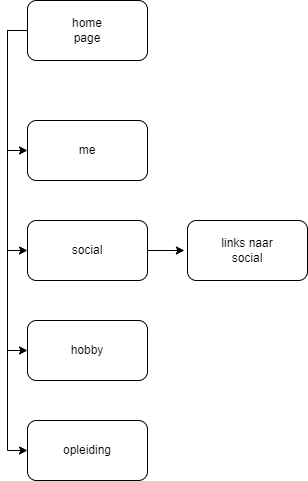

The diagram above was exported from draw.io. Its source (the exported page's mxGraphModel, read from the mxfile embedded in the PNG):
<mxGraphModel dx="1154" dy="654" grid="1" gridSize="10" guides="1" tooltips="1" connect="1" arrows="1" fold="1" page="1" pageScale="1" pageWidth="827" pageHeight="1169" math="0" shadow="0">
  <root>
    <mxCell id="0" />
    <mxCell id="1" parent="0" />
    <mxCell id="UkZfZK_cag31gk_Uzway-12" style="edgeStyle=orthogonalEdgeStyle;rounded=0;orthogonalLoop=1;jettySize=auto;html=1;exitX=0;exitY=0.5;exitDx=0;exitDy=0;entryX=0;entryY=0.5;entryDx=0;entryDy=0;" edge="1" parent="1" source="UkZfZK_cag31gk_Uzway-1" target="UkZfZK_cag31gk_Uzway-3">
      <mxGeometry relative="1" as="geometry" />
    </mxCell>
    <mxCell id="UkZfZK_cag31gk_Uzway-13" style="edgeStyle=orthogonalEdgeStyle;rounded=0;orthogonalLoop=1;jettySize=auto;html=1;exitX=0;exitY=0.5;exitDx=0;exitDy=0;entryX=0;entryY=0.5;entryDx=0;entryDy=0;" edge="1" parent="1" source="UkZfZK_cag31gk_Uzway-1" target="UkZfZK_cag31gk_Uzway-6">
      <mxGeometry relative="1" as="geometry" />
    </mxCell>
    <mxCell id="UkZfZK_cag31gk_Uzway-14" style="edgeStyle=orthogonalEdgeStyle;rounded=0;orthogonalLoop=1;jettySize=auto;html=1;exitX=0;exitY=0.5;exitDx=0;exitDy=0;entryX=0;entryY=0.5;entryDx=0;entryDy=0;" edge="1" parent="1" source="UkZfZK_cag31gk_Uzway-1" target="UkZfZK_cag31gk_Uzway-8">
      <mxGeometry relative="1" as="geometry" />
    </mxCell>
    <mxCell id="UkZfZK_cag31gk_Uzway-15" style="edgeStyle=orthogonalEdgeStyle;rounded=0;orthogonalLoop=1;jettySize=auto;html=1;exitX=0;exitY=0.5;exitDx=0;exitDy=0;entryX=0;entryY=0.5;entryDx=0;entryDy=0;" edge="1" parent="1" source="UkZfZK_cag31gk_Uzway-1" target="UkZfZK_cag31gk_Uzway-10">
      <mxGeometry relative="1" as="geometry" />
    </mxCell>
    <mxCell id="UkZfZK_cag31gk_Uzway-1" value="" style="rounded=1;whiteSpace=wrap;html=1;" vertex="1" parent="1">
      <mxGeometry x="80" y="80" width="120" height="60" as="geometry" />
    </mxCell>
    <mxCell id="UkZfZK_cag31gk_Uzway-2" value="home&lt;div&gt;page&lt;/div&gt;" style="text;html=1;align=center;verticalAlign=middle;whiteSpace=wrap;rounded=0;" vertex="1" parent="1">
      <mxGeometry x="110" y="95" width="60" height="30" as="geometry" />
    </mxCell>
    <mxCell id="UkZfZK_cag31gk_Uzway-3" value="" style="rounded=1;whiteSpace=wrap;html=1;" vertex="1" parent="1">
      <mxGeometry x="80" y="200" width="120" height="60" as="geometry" />
    </mxCell>
    <mxCell id="UkZfZK_cag31gk_Uzway-5" value="me" style="text;html=1;align=center;verticalAlign=middle;whiteSpace=wrap;rounded=0;" vertex="1" parent="1">
      <mxGeometry x="110" y="215" width="60" height="30" as="geometry" />
    </mxCell>
    <mxCell id="UkZfZK_cag31gk_Uzway-6" value="" style="rounded=1;whiteSpace=wrap;html=1;" vertex="1" parent="1">
      <mxGeometry x="80" y="300" width="120" height="60" as="geometry" />
    </mxCell>
    <mxCell id="UkZfZK_cag31gk_Uzway-7" value="social" style="text;html=1;align=center;verticalAlign=middle;whiteSpace=wrap;rounded=0;" vertex="1" parent="1">
      <mxGeometry x="110" y="315" width="60" height="30" as="geometry" />
    </mxCell>
    <mxCell id="UkZfZK_cag31gk_Uzway-8" value="" style="rounded=1;whiteSpace=wrap;html=1;" vertex="1" parent="1">
      <mxGeometry x="80" y="400" width="120" height="60" as="geometry" />
    </mxCell>
    <mxCell id="UkZfZK_cag31gk_Uzway-9" value="hobby" style="text;html=1;align=center;verticalAlign=middle;whiteSpace=wrap;rounded=0;" vertex="1" parent="1">
      <mxGeometry x="110" y="415" width="60" height="30" as="geometry" />
    </mxCell>
    <mxCell id="UkZfZK_cag31gk_Uzway-10" value="" style="rounded=1;whiteSpace=wrap;html=1;" vertex="1" parent="1">
      <mxGeometry x="80" y="500" width="120" height="60" as="geometry" />
    </mxCell>
    <mxCell id="UkZfZK_cag31gk_Uzway-11" value="opleiding" style="text;html=1;align=center;verticalAlign=middle;whiteSpace=wrap;rounded=0;" vertex="1" parent="1">
      <mxGeometry x="110" y="515" width="60" height="30" as="geometry" />
    </mxCell>
    <mxCell id="UkZfZK_cag31gk_Uzway-16" value="" style="rounded=1;whiteSpace=wrap;html=1;" vertex="1" parent="1">
      <mxGeometry x="240" y="300" width="120" height="60" as="geometry" />
    </mxCell>
    <mxCell id="UkZfZK_cag31gk_Uzway-17" style="edgeStyle=orthogonalEdgeStyle;rounded=0;orthogonalLoop=1;jettySize=auto;html=1;exitX=1;exitY=0.5;exitDx=0;exitDy=0;entryX=-0.026;entryY=0.5;entryDx=0;entryDy=0;entryPerimeter=0;" edge="1" parent="1" source="UkZfZK_cag31gk_Uzway-6" target="UkZfZK_cag31gk_Uzway-16">
      <mxGeometry relative="1" as="geometry" />
    </mxCell>
    <mxCell id="UkZfZK_cag31gk_Uzway-18" value="links naar&lt;div&gt;social&lt;/div&gt;" style="text;html=1;align=center;verticalAlign=middle;whiteSpace=wrap;rounded=0;" vertex="1" parent="1">
      <mxGeometry x="270" y="315" width="60" height="30" as="geometry" />
    </mxCell>
  </root>
</mxGraphModel>